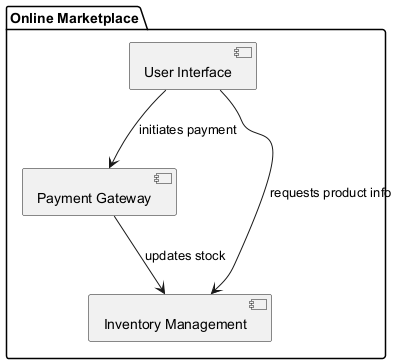

The diagram above was rendered by PlantUML. Its source (embedded in the PNG):
@startuml
package "Online Marketplace" {
    [User Interface] --> [Payment Gateway] : initiates payment
    [User Interface] --> [Inventory Management] : requests product info
    [Payment Gateway] --> [Inventory Management] : updates stock
}
@enduml